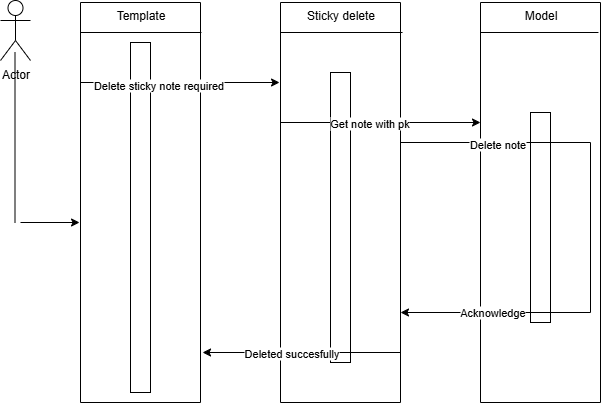

The diagram above was exported from draw.io. Its source (the exported page's mxGraphModel, read from the mxfile embedded in the PNG):
<mxGraphModel dx="864" dy="474" grid="1" gridSize="10" guides="1" tooltips="1" connect="1" arrows="1" fold="1" page="1" pageScale="1" pageWidth="850" pageHeight="1100" math="0" shadow="0">
  <root>
    <mxCell id="0" />
    <mxCell id="1" parent="0" />
    <mxCell id="vO1BQvAjkY7ZMrGskPd1-1" value="" style="swimlane;startSize=0;" vertex="1" parent="1">
      <mxGeometry x="120" y="40" width="120" height="400" as="geometry" />
    </mxCell>
    <mxCell id="vO1BQvAjkY7ZMrGskPd1-2" value="" style="rounded=0;whiteSpace=wrap;html=1;direction=south;" vertex="1" parent="vO1BQvAjkY7ZMrGskPd1-1">
      <mxGeometry x="50" y="40" width="20" height="350" as="geometry" />
    </mxCell>
    <mxCell id="vO1BQvAjkY7ZMrGskPd1-3" value="" style="endArrow=none;html=1;rounded=0;entryX=1.008;entryY=0.075;entryDx=0;entryDy=0;entryPerimeter=0;" edge="1" parent="vO1BQvAjkY7ZMrGskPd1-1" target="vO1BQvAjkY7ZMrGskPd1-1">
      <mxGeometry width="50" height="50" relative="1" as="geometry">
        <mxPoint y="30" as="sourcePoint" />
        <mxPoint x="50" y="-20" as="targetPoint" />
      </mxGeometry>
    </mxCell>
    <mxCell id="vO1BQvAjkY7ZMrGskPd1-16" value="" style="endArrow=classic;html=1;rounded=0;entryX=-0.008;entryY=0.2;entryDx=0;entryDy=0;entryPerimeter=0;" edge="1" parent="vO1BQvAjkY7ZMrGskPd1-1" target="vO1BQvAjkY7ZMrGskPd1-4">
      <mxGeometry width="50" height="50" relative="1" as="geometry">
        <mxPoint y="80" as="sourcePoint" />
        <mxPoint x="50" y="30" as="targetPoint" />
      </mxGeometry>
    </mxCell>
    <mxCell id="vO1BQvAjkY7ZMrGskPd1-21" value="Delete sticky note required" style="edgeLabel;html=1;align=center;verticalAlign=middle;resizable=0;points=[];" vertex="1" connectable="0" parent="vO1BQvAjkY7ZMrGskPd1-16">
      <mxGeometry x="-0.2263" y="-2" relative="1" as="geometry">
        <mxPoint as="offset" />
      </mxGeometry>
    </mxCell>
    <mxCell id="vO1BQvAjkY7ZMrGskPd1-4" value="" style="swimlane;startSize=0;" vertex="1" parent="1">
      <mxGeometry x="320" y="40" width="120" height="400" as="geometry" />
    </mxCell>
    <mxCell id="vO1BQvAjkY7ZMrGskPd1-5" value="" style="endArrow=none;html=1;rounded=0;entryX=1.017;entryY=0.075;entryDx=0;entryDy=0;entryPerimeter=0;" edge="1" parent="vO1BQvAjkY7ZMrGskPd1-4" target="vO1BQvAjkY7ZMrGskPd1-4">
      <mxGeometry width="50" height="50" relative="1" as="geometry">
        <mxPoint y="30" as="sourcePoint" />
        <mxPoint x="50" y="-20" as="targetPoint" />
      </mxGeometry>
    </mxCell>
    <mxCell id="vO1BQvAjkY7ZMrGskPd1-6" value="" style="rounded=0;whiteSpace=wrap;html=1;direction=south;" vertex="1" parent="vO1BQvAjkY7ZMrGskPd1-4">
      <mxGeometry x="50" y="70" width="20" height="290" as="geometry" />
    </mxCell>
    <mxCell id="vO1BQvAjkY7ZMrGskPd1-17" value="" style="endArrow=classic;html=1;rounded=0;entryX=0;entryY=0.3;entryDx=0;entryDy=0;entryPerimeter=0;" edge="1" parent="vO1BQvAjkY7ZMrGskPd1-4" target="vO1BQvAjkY7ZMrGskPd1-7">
      <mxGeometry width="50" height="50" relative="1" as="geometry">
        <mxPoint y="120" as="sourcePoint" />
        <mxPoint x="50" y="70" as="targetPoint" />
      </mxGeometry>
    </mxCell>
    <mxCell id="vO1BQvAjkY7ZMrGskPd1-27" value="Get note with pk" style="edgeLabel;html=1;align=center;verticalAlign=middle;resizable=0;points=[];" vertex="1" connectable="0" parent="vO1BQvAjkY7ZMrGskPd1-17">
      <mxGeometry x="-0.12" relative="1" as="geometry">
        <mxPoint as="offset" />
      </mxGeometry>
    </mxCell>
    <mxCell id="vO1BQvAjkY7ZMrGskPd1-20" value="" style="endArrow=classic;html=1;rounded=0;entryX=1.017;entryY=0.875;entryDx=0;entryDy=0;entryPerimeter=0;" edge="1" parent="vO1BQvAjkY7ZMrGskPd1-4" target="vO1BQvAjkY7ZMrGskPd1-1">
      <mxGeometry width="50" height="50" relative="1" as="geometry">
        <mxPoint x="120" y="350" as="sourcePoint" />
        <mxPoint x="-30" y="350" as="targetPoint" />
      </mxGeometry>
    </mxCell>
    <mxCell id="vO1BQvAjkY7ZMrGskPd1-30" value="Deleted succesfully" style="edgeLabel;html=1;align=center;verticalAlign=middle;resizable=0;points=[];" vertex="1" connectable="0" parent="vO1BQvAjkY7ZMrGskPd1-20">
      <mxGeometry x="0.1113" relative="1" as="geometry">
        <mxPoint as="offset" />
      </mxGeometry>
    </mxCell>
    <mxCell id="vO1BQvAjkY7ZMrGskPd1-7" value="" style="swimlane;startSize=0;" vertex="1" parent="1">
      <mxGeometry x="520" y="40" width="120" height="400" as="geometry" />
    </mxCell>
    <mxCell id="vO1BQvAjkY7ZMrGskPd1-8" value="" style="endArrow=none;html=1;rounded=0;entryX=0.983;entryY=0.075;entryDx=0;entryDy=0;entryPerimeter=0;" edge="1" parent="vO1BQvAjkY7ZMrGskPd1-7" target="vO1BQvAjkY7ZMrGskPd1-7">
      <mxGeometry width="50" height="50" relative="1" as="geometry">
        <mxPoint y="30" as="sourcePoint" />
        <mxPoint x="50" y="-20" as="targetPoint" />
      </mxGeometry>
    </mxCell>
    <mxCell id="vO1BQvAjkY7ZMrGskPd1-9" value="" style="rounded=0;whiteSpace=wrap;html=1;direction=south;" vertex="1" parent="vO1BQvAjkY7ZMrGskPd1-7">
      <mxGeometry x="50" y="110" width="20" height="210" as="geometry" />
    </mxCell>
    <mxCell id="vO1BQvAjkY7ZMrGskPd1-18" value="" style="endArrow=classic;html=1;rounded=0;" edge="1" parent="vO1BQvAjkY7ZMrGskPd1-7">
      <mxGeometry width="50" height="50" relative="1" as="geometry">
        <mxPoint x="110" y="310" as="sourcePoint" />
        <mxPoint x="-80" y="310" as="targetPoint" />
      </mxGeometry>
    </mxCell>
    <mxCell id="vO1BQvAjkY7ZMrGskPd1-29" value="Acknowledge" style="edgeLabel;html=1;align=center;verticalAlign=middle;resizable=0;points=[];" vertex="1" connectable="0" parent="vO1BQvAjkY7ZMrGskPd1-18">
      <mxGeometry x="0.0421" y="-1" relative="1" as="geometry">
        <mxPoint as="offset" />
      </mxGeometry>
    </mxCell>
    <mxCell id="vO1BQvAjkY7ZMrGskPd1-25" value="" style="endArrow=none;html=1;rounded=0;" edge="1" parent="vO1BQvAjkY7ZMrGskPd1-7">
      <mxGeometry width="50" height="50" relative="1" as="geometry">
        <mxPoint x="-80" y="140" as="sourcePoint" />
        <mxPoint x="110" y="140" as="targetPoint" />
      </mxGeometry>
    </mxCell>
    <mxCell id="vO1BQvAjkY7ZMrGskPd1-28" value="Delete note" style="edgeLabel;html=1;align=center;verticalAlign=middle;resizable=0;points=[];" vertex="1" connectable="0" parent="vO1BQvAjkY7ZMrGskPd1-25">
      <mxGeometry x="0.0105" y="-1" relative="1" as="geometry">
        <mxPoint as="offset" />
      </mxGeometry>
    </mxCell>
    <mxCell id="vO1BQvAjkY7ZMrGskPd1-26" value="" style="endArrow=none;html=1;rounded=0;" edge="1" parent="vO1BQvAjkY7ZMrGskPd1-7">
      <mxGeometry width="50" height="50" relative="1" as="geometry">
        <mxPoint x="110" y="310" as="sourcePoint" />
        <mxPoint x="110" y="140" as="targetPoint" />
      </mxGeometry>
    </mxCell>
    <mxCell id="vO1BQvAjkY7ZMrGskPd1-10" value="Template" style="text;html=1;align=center;verticalAlign=middle;resizable=0;points=[];autosize=1;strokeColor=none;fillColor=none;" vertex="1" parent="1">
      <mxGeometry x="145" y="38" width="70" height="30" as="geometry" />
    </mxCell>
    <mxCell id="vO1BQvAjkY7ZMrGskPd1-11" value="Sticky delete" style="text;html=1;align=center;verticalAlign=middle;resizable=0;points=[];autosize=1;strokeColor=none;fillColor=none;" vertex="1" parent="1">
      <mxGeometry x="335" y="38" width="90" height="30" as="geometry" />
    </mxCell>
    <mxCell id="vO1BQvAjkY7ZMrGskPd1-12" value="Model" style="text;html=1;align=center;verticalAlign=middle;resizable=0;points=[];autosize=1;strokeColor=none;fillColor=none;" vertex="1" parent="1">
      <mxGeometry x="550" y="38" width="60" height="30" as="geometry" />
    </mxCell>
    <mxCell id="vO1BQvAjkY7ZMrGskPd1-13" value="Actor" style="shape=umlActor;verticalLabelPosition=bottom;verticalAlign=top;html=1;outlineConnect=0;" vertex="1" parent="1">
      <mxGeometry x="40" y="38" width="30" height="60" as="geometry" />
    </mxCell>
    <mxCell id="vO1BQvAjkY7ZMrGskPd1-14" value="" style="endArrow=none;html=1;rounded=0;" edge="1" parent="1">
      <mxGeometry width="50" height="50" relative="1" as="geometry">
        <mxPoint x="54.5" y="260" as="sourcePoint" />
        <mxPoint x="54.5" y="90" as="targetPoint" />
      </mxGeometry>
    </mxCell>
    <mxCell id="vO1BQvAjkY7ZMrGskPd1-15" value="" style="endArrow=classic;html=1;rounded=0;entryX=-0.008;entryY=0.55;entryDx=0;entryDy=0;entryPerimeter=0;" edge="1" parent="1" target="vO1BQvAjkY7ZMrGskPd1-1">
      <mxGeometry width="50" height="50" relative="1" as="geometry">
        <mxPoint x="60" y="260" as="sourcePoint" />
        <mxPoint x="110" y="210" as="targetPoint" />
      </mxGeometry>
    </mxCell>
  </root>
</mxGraphModel>